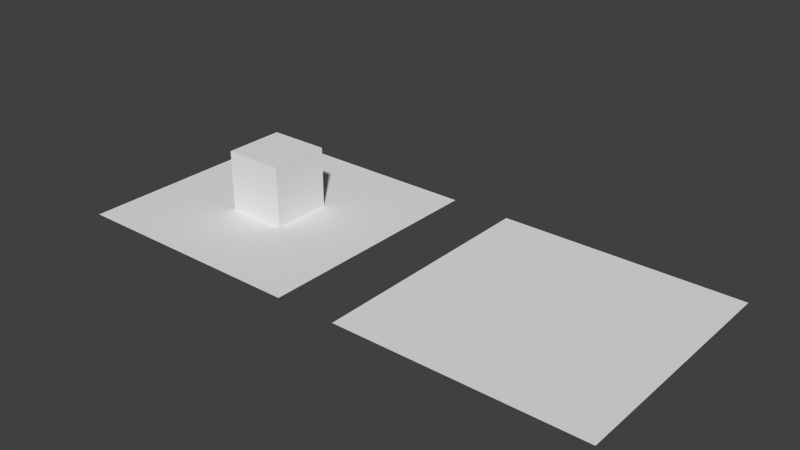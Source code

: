 # Source: SSO_2incompatibleDraped_Mats.test.blend  (saved by Blender 2.75.0; exported with 4.5.12 LTS)
import bpy
from mathutils import Matrix  # noqa: F401  (used for matrix-valued properties, if any)

bpy.ops.wm.read_factory_settings(use_empty=True)
scene = bpy.context.scene
scene.name = 'Scene'

# ---- collections
col_collection_1 = bpy.data.collections.new('Collection 1'); scene.collection.children.link(col_collection_1)

# ---- materials (node trees are filled in below, after node groups)
mat_draped_texb = bpy.data.materials.new('Draped TexB')
mat_draped_texb.alpha_threshold = 0.0
mat_draped_texb.use_transparent_shadow = False
mat_draped_texb.roughness = 0.5
mat_draped_texb.specular_intensity = 0.7
mat_draped_texa = bpy.data.materials.new('Draped TexA')
mat_draped_texa.alpha_threshold = 0.0
mat_draped_texa.use_transparent_shadow = False
mat_draped_texa.roughness = 0.5
mat_draped_texa.specular_intensity = 0.7
mat_non_draped_texa = bpy.data.materials.new('Non draped TexA')
mat_non_draped_texa.alpha_threshold = 0.0
mat_non_draped_texa.use_transparent_shadow = False
mat_non_draped_texa.roughness = 0.5
mat_non_draped_texa.specular_intensity = 0.7

# ---- material node trees

# ---- world
world_world = bpy.data.worlds.new('World'); scene.world = world_world
world_world.color = (0.05088, 0.05088, 0.05088)
world_world.use_sun_shadow = False
world_world.sun_shadow_jitter_overblur = 0.0
world_world.cycles.sampling_method = 'MANUAL'
world_world.cycles.sample_map_resolution = 256

# ---- meshes
me_plane_001 = bpy.data.meshes.new('Plane.001')
me_plane_001.from_pydata([(-4.0, -4.0, 0.0), (4.0, -4.0, 0.0), (-4.0, 4.0, 0.0), (4.0, 4.0, 0.0)], [], [(0, 1, 3, 2)])
_uv = me_plane_001.uv_layers.new(name='UVMap')
_uv.uv.foreach_set('vector', [0.0001, 9.998e-05, 0.9999, 9.998e-05, 0.9999, 0.9999, 9.998e-05, 0.9999])
me_plane_001.materials.append(mat_draped_texb)
me_plane_001.use_remesh_preserve_volume = False
me_plane_001.use_remesh_preserve_attributes = False
me_plane_001.use_mirror_vertex_groups = False
me_plane_001.update()
me_plane = bpy.data.meshes.new('Plane')
me_plane.from_pydata([(-4.0, -4.0, 0.0), (4.0, -4.0, 0.0), (-4.0, 4.0, 0.0), (4.0, 4.0, 0.0)], [], [(0, 1, 3, 2)])
_uv = me_plane.uv_layers.new(name='UVMap')
_uv.uv.foreach_set('vector', [0.0001, 9.998e-05, 0.9999, 9.998e-05, 0.9999, 0.9999, 9.998e-05, 0.9999])
me_plane.materials.append(mat_draped_texa)
me_plane.use_remesh_preserve_volume = False
me_plane.use_remesh_preserve_attributes = False
me_plane.use_mirror_vertex_groups = False
me_plane.update()
me_cube = bpy.data.meshes.new('Cube')
me_cube.from_pydata([(1.0, 1.0, -1.0), (1.0, -1.0, -1.0), (-1.0, -1.0, -1.0), (-1.0, 1.0, -1.0), (1.0, 1.0, 1.0), (1.0, -1.0, 1.0), (-1.0, -1.0, 1.0), (-1.0, 1.0, 1.0)], [], [(0, 1, 2, 3), (4, 7, 6, 5), (0, 4, 5, 1), (1, 5, 6, 2), (2, 6, 7, 3), (4, 0, 3, 7)])
_uv = me_cube.uv_layers.new(name='UVMap')
_uv.uv.foreach_set('vector', [2.98e-08, 1.0, 0.5, 1.0, 0.5, 1.5, 0.0, 1.5, 1.0, 0.5, 1.0, 1.0, 0.5, 1.0, 0.5, 0.5, 1.0, 0.5, 0.5, 0.5, 0.5, 0.0, 1.0, 2.98e-08, 4.47e-08, 0.5, 0.0, 1.937e-07, 0.5, 0.0, 0.5, 0.5, 1.5, 0.5, 1.0, 0.5, 1.0, 1.341e-07, 1.5, 0.0, 0.0, 0.5, 0.5, 0.5, 0.5, 1.0, 4.47e-08, 1.0])
me_cube.materials.append(mat_non_draped_texa)
me_cube.use_remesh_preserve_volume = False
me_cube.use_remesh_preserve_attributes = False
me_cube.use_mirror_vertex_groups = False
me_cube.update()

# ---- objects
ob_plane_001 = bpy.data.objects.new('Plane.001', me_plane_001)
ob_plane = bpy.data.objects.new('Plane', me_plane)
ob_cube = bpy.data.objects.new('Cube', me_cube)

# ---- transforms, parenting, visibility, modifiers, constraints
ob_plane_001.location = (10.0, 0.0, 0.0)
ob_plane_001.lineart.crease_threshold = 0.0
ob_plane.location = (0.0, 0.0, 0.0)
ob_plane.lineart.crease_threshold = 0.0
ob_cube.location = (0.0, 0.0, 1.0)
ob_cube.lock_rotations_4d = False
ob_cube.empty_display_type = 'ARROWS'
ob_cube.lineart.crease_threshold = 0.0

# ---- collection membership
col_collection_1.objects.link(ob_plane_001)
col_collection_1.objects.link(ob_plane)
col_collection_1.objects.link(ob_cube)

# ---- scene / render settings (as saved in the file)
scene.frame_start = 1; scene.frame_end = 250; scene.frame_set(1)
scene.render.engine = 'BLENDER_EEVEE_NEXT'
scene.render.resolution_percentage = 50
scene.render.dither_intensity = 0.0
scene.cycles.use_denoising = False
scene.cycles.samples = 10
scene.cycles.sampling_pattern = 'TABULATED_SOBOL'
scene.cycles.light_sampling_threshold = 0.0
scene.cycles.use_adaptive_sampling = False
scene.cycles.use_light_tree = False
scene.cycles.blur_glossy = 0.0
scene.cycles.pixel_filter_type = 'GAUSSIAN'
scene.cycles.sample_clamp_indirect = 0.0
scene.view_settings.view_transform = 'Standard'
bpy.context.view_layer.update()

# ---- added for rendering (the .blend has no active camera and no usable light): camera, sun
cam_auto = bpy.data.cameras.new('AutoCamera')
cam_auto.lens = 50.0
cam_auto.sensor_width = 36.0
cam_auto.clip_end = 1000.0
ob_auto_camera = bpy.data.objects.new('AutoCamera', cam_auto)
scene.collection.objects.link(ob_auto_camera)
ob_auto_camera.location = (23.3185, -21.9822, 15.6548)
ob_auto_camera.rotation_euler = (1.09748, -7.21219e-08, 0.694738)
scene.camera = ob_auto_camera
light_auto_sun = bpy.data.lights.new('AutoSun', 'SUN')
light_auto_sun.energy = 3.0
light_auto_sun.angle = 0.0523599
ob_auto_sun = bpy.data.objects.new('AutoSun', light_auto_sun)
scene.collection.objects.link(ob_auto_sun)
ob_auto_sun.rotation_euler = (0.872665, 0.174533, 0.523599)
bpy.context.view_layer.update()
